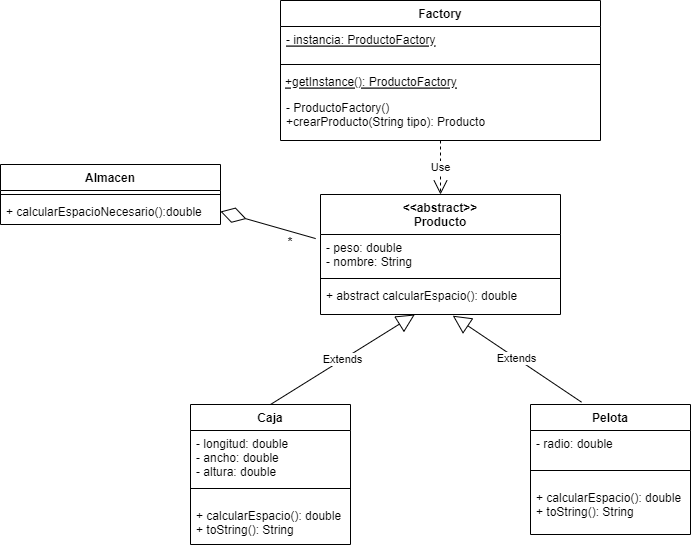

The diagram above was exported from draw.io. Its source (the exported page's mxGraphModel, read from the mxfile embedded in the PNG):
<mxGraphModel dx="1736" dy="427" grid="1" gridSize="10" guides="1" tooltips="1" connect="1" arrows="1" fold="1" page="1" pageScale="1" pageWidth="827" pageHeight="1169" math="0" shadow="0">
  <root>
    <mxCell id="0" />
    <mxCell id="1" parent="0" />
    <mxCell id="YZjSLHid1P79nJdpPKOa-1" value="&lt;&lt;abstract&gt;&gt;&#10;Producto" style="swimlane;fontStyle=1;align=center;verticalAlign=top;childLayout=stackLayout;horizontal=1;startSize=40;horizontalStack=0;resizeParent=1;resizeParentMax=0;resizeLast=0;collapsible=1;marginBottom=0;" parent="1" vertex="1">
      <mxGeometry x="240" y="210" width="240" height="120" as="geometry" />
    </mxCell>
    <mxCell id="YZjSLHid1P79nJdpPKOa-2" value="- peso: double&#10;- nombre: String" style="text;strokeColor=none;fillColor=none;align=left;verticalAlign=top;spacingLeft=4;spacingRight=4;overflow=hidden;rotatable=0;points=[[0,0.5],[1,0.5]];portConstraint=eastwest;" parent="YZjSLHid1P79nJdpPKOa-1" vertex="1">
      <mxGeometry y="40" width="240" height="40" as="geometry" />
    </mxCell>
    <mxCell id="YZjSLHid1P79nJdpPKOa-3" value="" style="line;strokeWidth=1;fillColor=none;align=left;verticalAlign=middle;spacingTop=-1;spacingLeft=3;spacingRight=3;rotatable=0;labelPosition=right;points=[];portConstraint=eastwest;strokeColor=inherit;" parent="YZjSLHid1P79nJdpPKOa-1" vertex="1">
      <mxGeometry y="80" width="240" height="8" as="geometry" />
    </mxCell>
    <mxCell id="YZjSLHid1P79nJdpPKOa-4" value="+ abstract calcularEspacio(): double" style="text;strokeColor=none;fillColor=none;align=left;verticalAlign=top;spacingLeft=4;spacingRight=4;overflow=hidden;rotatable=0;points=[[0,0.5],[1,0.5]];portConstraint=eastwest;" parent="YZjSLHid1P79nJdpPKOa-1" vertex="1">
      <mxGeometry y="88" width="240" height="32" as="geometry" />
    </mxCell>
    <mxCell id="YZjSLHid1P79nJdpPKOa-5" value="Factory" style="swimlane;fontStyle=1;align=center;verticalAlign=top;childLayout=stackLayout;horizontal=1;startSize=26;horizontalStack=0;resizeParent=1;resizeParentMax=0;resizeLast=0;collapsible=1;marginBottom=0;" parent="1" vertex="1">
      <mxGeometry x="200" y="16" width="320" height="140" as="geometry" />
    </mxCell>
    <mxCell id="YZjSLHid1P79nJdpPKOa-6" value="- instancia: ProductoFactory" style="text;strokeColor=none;fillColor=none;align=left;verticalAlign=top;spacingLeft=4;spacingRight=4;overflow=hidden;rotatable=0;points=[[0,0.5],[1,0.5]];portConstraint=eastwest;fontStyle=4" parent="YZjSLHid1P79nJdpPKOa-5" vertex="1">
      <mxGeometry y="26" width="320" height="34" as="geometry" />
    </mxCell>
    <mxCell id="YZjSLHid1P79nJdpPKOa-7" value="" style="line;strokeWidth=1;fillColor=none;align=left;verticalAlign=middle;spacingTop=-1;spacingLeft=3;spacingRight=3;rotatable=0;labelPosition=right;points=[];portConstraint=eastwest;strokeColor=inherit;" parent="YZjSLHid1P79nJdpPKOa-5" vertex="1">
      <mxGeometry y="60" width="320" height="8" as="geometry" />
    </mxCell>
    <mxCell id="uiQDJP4_NX2DKakGdjYj-2" value="+getInstance(): ProductoFactory" style="text;align=left;fontStyle=4;verticalAlign=middle;spacingLeft=3;spacingRight=3;strokeColor=none;rotatable=0;points=[[0,0.5],[1,0.5]];portConstraint=eastwest;" parent="YZjSLHid1P79nJdpPKOa-5" vertex="1">
      <mxGeometry y="68" width="320" height="26" as="geometry" />
    </mxCell>
    <mxCell id="YZjSLHid1P79nJdpPKOa-8" value="- ProductoFactory()&#10;+crearProducto(String tipo): Producto" style="text;strokeColor=none;fillColor=none;align=left;verticalAlign=top;spacingLeft=4;spacingRight=4;overflow=hidden;rotatable=0;points=[[0,0.5],[1,0.5]];portConstraint=eastwest;" parent="YZjSLHid1P79nJdpPKOa-5" vertex="1">
      <mxGeometry y="94" width="320" height="46" as="geometry" />
    </mxCell>
    <mxCell id="YZjSLHid1P79nJdpPKOa-13" value="Caja" style="swimlane;fontStyle=1;align=center;verticalAlign=top;childLayout=stackLayout;horizontal=1;startSize=26;horizontalStack=0;resizeParent=1;resizeParentMax=0;resizeLast=0;collapsible=1;marginBottom=0;" parent="1" vertex="1">
      <mxGeometry x="110" y="420" width="160" height="140" as="geometry" />
    </mxCell>
    <mxCell id="57W2AsNs_ZCpWMRJj9qD-2" value="- longitud: double&#10;- ancho: double&#10;- altura: double" style="text;strokeColor=none;fillColor=none;align=left;verticalAlign=top;spacingLeft=4;spacingRight=4;overflow=hidden;rotatable=0;points=[[0,0.5],[1,0.5]];portConstraint=eastwest;" parent="YZjSLHid1P79nJdpPKOa-13" vertex="1">
      <mxGeometry y="26" width="160" height="44" as="geometry" />
    </mxCell>
    <mxCell id="YZjSLHid1P79nJdpPKOa-15" value="" style="line;strokeWidth=1;fillColor=none;align=left;verticalAlign=middle;spacingTop=-1;spacingLeft=3;spacingRight=3;rotatable=0;labelPosition=right;points=[];portConstraint=eastwest;strokeColor=inherit;" parent="YZjSLHid1P79nJdpPKOa-13" vertex="1">
      <mxGeometry y="70" width="160" height="28" as="geometry" />
    </mxCell>
    <mxCell id="YZjSLHid1P79nJdpPKOa-16" value="+ calcularEspacio(): double&#10;+ toString(): String" style="text;strokeColor=none;fillColor=none;align=left;verticalAlign=top;spacingLeft=4;spacingRight=4;overflow=hidden;rotatable=0;points=[[0,0.5],[1,0.5]];portConstraint=eastwest;" parent="YZjSLHid1P79nJdpPKOa-13" vertex="1">
      <mxGeometry y="98" width="160" height="42" as="geometry" />
    </mxCell>
    <mxCell id="YZjSLHid1P79nJdpPKOa-21" value="Almacen" style="swimlane;fontStyle=1;align=center;verticalAlign=top;childLayout=stackLayout;horizontal=1;startSize=26;horizontalStack=0;resizeParent=1;resizeParentMax=0;resizeLast=0;collapsible=1;marginBottom=0;" parent="1" vertex="1">
      <mxGeometry x="-80" y="180" width="220" height="60" as="geometry" />
    </mxCell>
    <mxCell id="YZjSLHid1P79nJdpPKOa-23" value="" style="line;strokeWidth=1;fillColor=none;align=left;verticalAlign=middle;spacingTop=-1;spacingLeft=3;spacingRight=3;rotatable=0;labelPosition=right;points=[];portConstraint=eastwest;strokeColor=inherit;" parent="YZjSLHid1P79nJdpPKOa-21" vertex="1">
      <mxGeometry y="26" width="220" height="8" as="geometry" />
    </mxCell>
    <mxCell id="YZjSLHid1P79nJdpPKOa-24" value="+ calcularEspacioNecesario():double" style="text;strokeColor=none;fillColor=none;align=left;verticalAlign=top;spacingLeft=4;spacingRight=4;overflow=hidden;rotatable=0;points=[[0,0.5],[1,0.5]];portConstraint=eastwest;" parent="YZjSLHid1P79nJdpPKOa-21" vertex="1">
      <mxGeometry y="34" width="220" height="26" as="geometry" />
    </mxCell>
    <mxCell id="YZjSLHid1P79nJdpPKOa-25" value="Use" style="endArrow=open;endSize=12;dashed=1;html=1;rounded=0;entryX=0.5;entryY=0;entryDx=0;entryDy=0;" parent="1" source="YZjSLHid1P79nJdpPKOa-8" target="YZjSLHid1P79nJdpPKOa-1" edge="1">
      <mxGeometry width="160" relative="1" as="geometry">
        <mxPoint x="330" y="250" as="sourcePoint" />
        <mxPoint x="490" y="250" as="targetPoint" />
      </mxGeometry>
    </mxCell>
    <mxCell id="YZjSLHid1P79nJdpPKOa-28" value="*" style="text;align=center;fontStyle=1;verticalAlign=middle;spacingLeft=3;spacingRight=3;strokeColor=none;rotatable=0;points=[[0,0.5],[1,0.5]];portConstraint=eastwest;" parent="1" vertex="1">
      <mxGeometry x="170" y="244" width="80" height="26" as="geometry" />
    </mxCell>
    <mxCell id="YZjSLHid1P79nJdpPKOa-29" value="" style="endArrow=diamondThin;endFill=0;endSize=24;html=1;rounded=0;exitX=-0.02;exitY=0.102;exitDx=0;exitDy=0;exitPerimeter=0;entryX=1;entryY=0.5;entryDx=0;entryDy=0;" parent="1" source="YZjSLHid1P79nJdpPKOa-2" target="YZjSLHid1P79nJdpPKOa-24" edge="1">
      <mxGeometry width="160" relative="1" as="geometry">
        <mxPoint x="330" y="250" as="sourcePoint" />
        <mxPoint x="490" y="250" as="targetPoint" />
        <Array as="points" />
      </mxGeometry>
    </mxCell>
    <mxCell id="YZjSLHid1P79nJdpPKOa-30" value="Extends" style="endArrow=block;endSize=16;endFill=0;html=1;rounded=0;exitX=0.5;exitY=0;exitDx=0;exitDy=0;" parent="1" source="YZjSLHid1P79nJdpPKOa-13" target="YZjSLHid1P79nJdpPKOa-4" edge="1">
      <mxGeometry width="160" relative="1" as="geometry">
        <mxPoint x="330" y="250" as="sourcePoint" />
        <mxPoint x="220" y="260" as="targetPoint" />
      </mxGeometry>
    </mxCell>
    <mxCell id="YZjSLHid1P79nJdpPKOa-32" value="Extends" style="endArrow=block;endSize=16;endFill=0;html=1;rounded=0;exitX=0.319;exitY=-0.018;exitDx=0;exitDy=0;entryX=0.551;entryY=1.037;entryDx=0;entryDy=0;entryPerimeter=0;exitPerimeter=0;" parent="1" source="57W2AsNs_ZCpWMRJj9qD-4" target="YZjSLHid1P79nJdpPKOa-4" edge="1">
      <mxGeometry width="160" relative="1" as="geometry">
        <mxPoint x="427.52" y="378.62" as="sourcePoint" />
        <mxPoint x="227.51999999999998" y="277.67999999999995" as="targetPoint" />
      </mxGeometry>
    </mxCell>
    <mxCell id="57W2AsNs_ZCpWMRJj9qD-4" value="Pelota" style="swimlane;fontStyle=1;align=center;verticalAlign=top;childLayout=stackLayout;horizontal=1;startSize=26;horizontalStack=0;resizeParent=1;resizeParentMax=0;resizeLast=0;collapsible=1;marginBottom=0;" parent="1" vertex="1">
      <mxGeometry x="450" y="420" width="160" height="130" as="geometry" />
    </mxCell>
    <mxCell id="57W2AsNs_ZCpWMRJj9qD-5" value="- radio: double" style="text;strokeColor=none;fillColor=none;align=left;verticalAlign=top;spacingLeft=4;spacingRight=4;overflow=hidden;rotatable=0;points=[[0,0.5],[1,0.5]];portConstraint=eastwest;" parent="57W2AsNs_ZCpWMRJj9qD-4" vertex="1">
      <mxGeometry y="26" width="160" height="26" as="geometry" />
    </mxCell>
    <mxCell id="57W2AsNs_ZCpWMRJj9qD-6" value="" style="line;strokeWidth=1;fillColor=none;align=left;verticalAlign=middle;spacingTop=-1;spacingLeft=3;spacingRight=3;rotatable=0;labelPosition=right;points=[];portConstraint=eastwest;strokeColor=inherit;" parent="57W2AsNs_ZCpWMRJj9qD-4" vertex="1">
      <mxGeometry y="52" width="160" height="28" as="geometry" />
    </mxCell>
    <mxCell id="57W2AsNs_ZCpWMRJj9qD-7" value="+ calcularEspacio(): double&#10;+ toString(): String" style="text;strokeColor=none;fillColor=none;align=left;verticalAlign=top;spacingLeft=4;spacingRight=4;overflow=hidden;rotatable=0;points=[[0,0.5],[1,0.5]];portConstraint=eastwest;" parent="57W2AsNs_ZCpWMRJj9qD-4" vertex="1">
      <mxGeometry y="80" width="160" height="50" as="geometry" />
    </mxCell>
  </root>
</mxGraphModel>